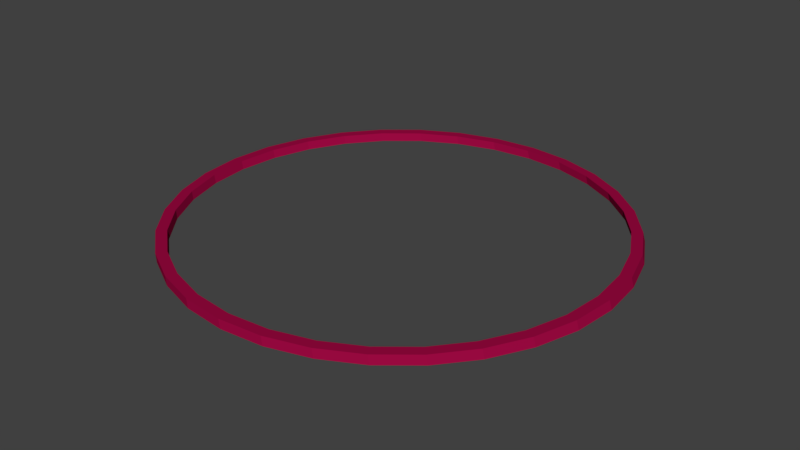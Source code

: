 # Source: Goal.blend  (saved by Blender 2.78.0; exported with 4.5.12 LTS)
import bpy
from mathutils import Matrix  # noqa: F401  (used for matrix-valued properties, if any)

bpy.ops.wm.read_factory_settings(use_empty=True)
scene = bpy.context.scene
scene.name = 'Scene'

# ---- collections
col_collection_1 = bpy.data.collections.new('Collection 1'); scene.collection.children.link(col_collection_1)

# ---- materials (node trees are filled in below, after node groups)
mat_helsanared = bpy.data.materials.new('HelsanaRed')
mat_helsanared.alpha_threshold = 0.0
mat_helsanared.use_transparent_shadow = False
mat_helsanared.diffuse_color = (0.3231, 0.002732, 0.05127, 1.0)
mat_helsanared.roughness = 0.5
mat_helsanared.line_color = (0.0, 0.0, 0.0, 1.0)

# ---- material node trees

# ---- world
world_world = bpy.data.worlds.new('World'); scene.world = world_world
world_world.color = (0.05088, 0.05088, 0.05088)
world_world.use_sun_shadow = False
world_world.sun_shadow_jitter_overblur = 0.0
world_world.cycles.sampling_method = 'MANUAL'

# ---- meshes
me_circle = bpy.data.meshes.new('Circle')
me_circle.from_pydata([(0.0, 1.0, 0.0), (-0.1951, 0.9808, 0.0), (-0.3827, 0.9239, 0.0), (-0.5556, 0.8315, 0.0), (-0.7071, 0.7071, 0.0), (-0.8315, 0.5556, 0.0), (-0.9239, 0.3827, 0.0), (-0.9808, 0.1951, 0.0), (-1.0, 7.55e-08, 0.0), (-0.9808, -0.1951, 0.0), (-0.9239, -0.3827, 0.0), (-0.8315, -0.5556, 0.0), (-0.7071, -0.7071, 0.0), (-0.5556, -0.8315, 0.0), (-0.3827, -0.9239, 0.0), (-0.1951, -0.9808, 0.0), (3.258e-07, -1.0, 0.0), (0.1951, -0.9808, 0.0), (0.3827, -0.9239, 0.0), (0.5556, -0.8315, 0.0), (0.7071, -0.7071, 0.0), (0.8315, -0.5556, 0.0), (0.9239, -0.3827, 0.0), (0.9808, -0.1951, 0.0), (1.0, 9.656e-07, 0.0), (0.9808, 0.1951, 0.0), (0.9239, 0.3827, 0.0), (0.8315, 0.5556, 0.0), (0.7071, 0.7071, 0.0), (0.5556, 0.8315, 0.0), (0.3827, 0.9239, 0.0), (0.1951, 0.9808, 0.0), (6.029e-09, 1.051, 0.0), (-0.205, 1.031, 0.0), (-0.4021, 0.9708, 0.0), (-0.5838, 0.8737, 0.0), (-0.743, 0.743, 0.0), (-0.8737, 0.5838, 0.0), (-0.9708, 0.4021, 0.0), (-1.031, 0.205, 0.0), (-1.051, 6.486e-08, 0.0), (-1.031, -0.205, 0.0), (-0.9708, -0.4021, 0.0), (-0.8737, -0.5838, 0.0), (-0.743, -0.743, 0.0), (-0.5838, -0.8737, 0.0), (-0.4021, -0.9708, 0.0), (-0.205, -1.031, 0.0), (3.484e-07, -1.051, 0.0), (0.205, -1.031, 0.0), (0.4021, -0.9708, 0.0), (0.5838, -0.8737, 0.0), (0.743, -0.743, 0.0), (0.8737, -0.5838, 0.0), (0.9708, -0.4021, 0.0), (1.031, -0.205, 0.0), (1.051, 1e-06, 0.0), (1.031, 0.205, 0.0), (0.9708, 0.4021, 0.0), (0.8737, 0.5838, 0.0), (0.743, 0.743, 0.0), (0.5838, 0.8737, 0.0), (0.4021, 0.9708, 0.0), (0.205, 1.031, 0.0), (-0.01592, 1.008, 0.03547), (-0.211, 0.9885, 0.03547), (-0.3986, 0.9316, 0.03547), (-0.5715, 0.8391, 0.03547), (-0.723, 0.7148, 0.03547), (-0.8474, 0.5632, 0.03547), (-0.9398, 0.3904, 0.03547), (-0.9967, 0.2028, 0.03547), (-1.016, 0.007675, 0.03547), (-0.9967, -0.1874, 0.03547), (-0.9398, -0.375, 0.03547), (-0.8474, -0.5479, 0.03547), (-0.723, -0.6994, 0.03547), (-0.5715, -0.8238, 0.03547), (-0.3986, -0.9162, 0.03547), (-0.211, -0.9731, 0.03547), (-0.01592, -0.9923, 0.03547), (0.1792, -0.9731, 0.03547), (0.3668, -0.9162, 0.03547), (0.5396, -0.8238, 0.03547), (0.6912, -0.6994, 0.03547), (0.8155, -0.5479, 0.03547), (0.908, -0.375, 0.03547), (0.9649, -0.1874, 0.03547), (0.9841, 0.007676, 0.03547), (0.9649, 0.2028, 0.03547), (0.908, 0.3904, 0.03547), (0.8155, 0.5632, 0.03547), (0.6912, 0.7148, 0.03547), (0.5396, 0.8391, 0.03547), (0.3668, 0.9316, 0.03547), (0.1792, 0.9885, 0.03547), (-0.01592, 1.058, 0.03547), (-0.2209, 1.038, 0.03547), (-0.418, 0.9785, 0.03547), (-0.5997, 0.8814, 0.03547), (-0.7589, 0.7507, 0.03547), (-0.8896, 0.5915, 0.03547), (-0.9867, 0.4098, 0.03547), (-1.047, 0.2127, 0.03547), (-1.067, 0.007675, 0.03547), (-1.047, -0.1973, 0.03547), (-0.9867, -0.3944, 0.03547), (-0.8896, -0.5761, 0.03547), (-0.7589, -0.7353, 0.03547), (-0.5997, -0.866, 0.03547), (-0.418, -0.9631, 0.03547), (-0.2209, -1.023, 0.03547), (-0.01592, -1.043, 0.03547), (0.1891, -1.023, 0.03547), (0.3862, -0.9631, 0.03547), (0.5679, -0.866, 0.03547), (0.7271, -0.7353, 0.03547), (0.8578, -0.5761, 0.03547), (0.9549, -0.3944, 0.03547), (1.015, -0.1973, 0.03547), (1.035, 0.007676, 0.03547), (1.015, 0.2127, 0.03547), (0.9549, 0.4098, 0.03547), (0.8578, 0.5915, 0.03547), (0.7271, 0.7507, 0.03547), (0.5679, 0.8814, 0.03547), (0.3862, 0.9785, 0.03547), (0.1891, 1.038, 0.03547)], [], [(3, 35, 34, 2), (30, 62, 61, 29), (17, 49, 48, 16), (4, 36, 35, 3), (31, 63, 62, 30), (18, 50, 49, 17), (5, 37, 36, 4), (0, 32, 63, 31), (19, 51, 50, 18), (6, 38, 37, 5), (20, 52, 51, 19), (7, 39, 38, 6), (21, 53, 52, 20), (8, 40, 39, 7), (22, 54, 53, 21), (9, 41, 40, 8), (23, 55, 54, 22), (10, 42, 41, 9), (24, 56, 55, 23), (11, 43, 42, 10), (25, 57, 56, 24), (12, 44, 43, 11), (26, 58, 57, 25), (13, 45, 44, 12), (27, 59, 58, 26), (14, 46, 45, 13), (1, 33, 32, 0), (28, 60, 59, 27), (15, 47, 46, 14), (2, 34, 33, 1), (29, 61, 60, 28), (16, 48, 47, 15), (67, 66, 98, 99), (94, 93, 125, 126), (81, 80, 112, 113), (68, 67, 99, 100), (95, 94, 126, 127), (82, 81, 113, 114), (69, 68, 100, 101), (64, 95, 127, 96), (83, 82, 114, 115), (70, 69, 101, 102), (84, 83, 115, 116), (71, 70, 102, 103), (85, 84, 116, 117), (72, 71, 103, 104), (86, 85, 117, 118), (73, 72, 104, 105), (87, 86, 118, 119), (74, 73, 105, 106), (88, 87, 119, 120), (75, 74, 106, 107), (89, 88, 120, 121), (76, 75, 107, 108), (90, 89, 121, 122), (77, 76, 108, 109), (91, 90, 122, 123), (78, 77, 109, 110), (65, 64, 96, 97), (92, 91, 123, 124), (79, 78, 110, 111), (66, 65, 97, 98), (93, 92, 124, 125), (80, 79, 111, 112), (38, 39, 103, 102), (13, 12, 76, 77), (39, 40, 104, 103), (14, 13, 77, 78), (40, 41, 105, 104), (15, 14, 78, 79), (41, 42, 106, 105), (16, 15, 79, 80), (42, 43, 107, 106), (17, 16, 80, 81), (43, 44, 108, 107), (18, 17, 81, 82), (44, 45, 109, 108), (19, 18, 82, 83), (45, 46, 110, 109), (20, 19, 83, 84), (46, 47, 111, 110), (21, 20, 84, 85), (47, 48, 112, 111), (22, 21, 85, 86), (48, 49, 113, 112), (23, 22, 86, 87), (49, 50, 114, 113), (24, 23, 87, 88), (50, 51, 115, 114), (25, 24, 88, 89), (51, 52, 116, 115), (26, 25, 89, 90), (52, 53, 117, 116), (27, 26, 90, 91), (1, 0, 64, 65), (53, 54, 118, 117), (28, 27, 91, 92), (2, 1, 65, 66), (54, 55, 119, 118), (29, 28, 92, 93), (3, 2, 66, 67), (55, 56, 120, 119), (30, 29, 93, 94), (4, 3, 67, 68), (56, 57, 121, 120), (31, 30, 94, 95), (5, 4, 68, 69), (57, 58, 122, 121), (0, 31, 95, 64), (6, 5, 69, 70), (58, 59, 123, 122), (32, 33, 97, 96), (7, 6, 70, 71), (59, 60, 124, 123), (33, 34, 98, 97), (8, 7, 71, 72), (60, 61, 125, 124), (34, 35, 99, 98), (9, 8, 72, 73), (61, 62, 126, 125), (35, 36, 100, 99), (10, 9, 73, 74), (62, 63, 127, 126), (36, 37, 101, 100), (11, 10, 74, 75), (63, 32, 96, 127), (37, 38, 102, 101), (12, 11, 75, 76)])
me_circle.materials.append(mat_helsanared)
me_circle.use_remesh_preserve_volume = False
me_circle.use_remesh_preserve_attributes = False
me_circle.use_mirror_vertex_groups = False
me_circle.update()

# ---- objects
ob_circle = bpy.data.objects.new('Circle', me_circle)

# ---- transforms, parenting, visibility, modifiers, constraints
ob_circle.location = (0.0, 0.0, 0.0)
ob_circle.lineart.crease_threshold = 0.0

# ---- collection membership
col_collection_1.objects.link(ob_circle)

# ---- scene / render settings (as saved in the file)
scene.frame_start = 1; scene.frame_end = 250; scene.frame_set(1)
scene.render.engine = 'BLENDER_EEVEE_NEXT'
scene.render.resolution_percentage = 50
scene.render.dither_intensity = 0.0
scene.cycles.use_denoising = False
scene.cycles.samples = 128
scene.cycles.sampling_pattern = 'TABULATED_SOBOL'
scene.cycles.light_sampling_threshold = 0.0
scene.cycles.use_adaptive_sampling = False
scene.cycles.use_light_tree = False
scene.cycles.blur_glossy = 0.0
scene.cycles.sample_clamp_indirect = 0.0
scene.view_settings.view_transform = 'Standard'
bpy.context.view_layer.update()

# ---- added for rendering (the .blend has no active camera and no usable light): camera, sun
cam_auto = bpy.data.cameras.new('AutoCamera')
cam_auto.lens = 50.0
cam_auto.sensor_width = 36.0
cam_auto.clip_end = 1000.0
ob_auto_camera = bpy.data.objects.new('AutoCamera', cam_auto)
scene.collection.objects.link(ob_auto_camera)
ob_auto_camera.location = (2.75749, -3.3147, 2.23009)
ob_auto_camera.rotation_euler = (1.09748, -7.21219e-08, 0.694738)
scene.camera = ob_auto_camera
light_auto_sun = bpy.data.lights.new('AutoSun', 'SUN')
light_auto_sun.energy = 3.0
light_auto_sun.angle = 0.0523599
ob_auto_sun = bpy.data.objects.new('AutoSun', light_auto_sun)
scene.collection.objects.link(ob_auto_sun)
ob_auto_sun.rotation_euler = (0.872665, 0.174533, 0.523599)
bpy.context.view_layer.update()
